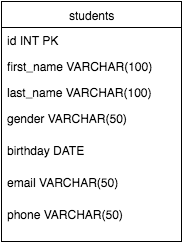

The diagram above was exported from draw.io. Its source (the exported page's mxGraphModel, read from the mxfile embedded in the PNG):
<mxGraphModel dx="887" dy="675" grid="1" gridSize="10" guides="1" tooltips="1" connect="1" arrows="1" fold="1" page="1" pageScale="1" pageWidth="850" pageHeight="1100" background="#ffffff" math="0" shadow="0">
  <root>
    <mxCell id="0" />
    <mxCell id="1" parent="0" />
    <mxCell id="2" value="students" style="swimlane;html=1;fontStyle=0;childLayout=stackLayout;horizontal=1;startSize=26;fillColor=none;horizontalStack=0;resizeParent=1;resizeLast=0;collapsible=1;marginBottom=0;swimlaneFillColor=#ffffff;" vertex="1" parent="1">
      <mxGeometry x="80" y="160" width="180" height="240" as="geometry" />
    </mxCell>
    <mxCell id="3" value="id INT PK" style="text;html=1;strokeColor=none;fillColor=none;align=left;verticalAlign=top;spacingLeft=4;spacingRight=4;whiteSpace=wrap;overflow=hidden;rotatable=0;points=[[0,0.5],[1,0.5]];portConstraint=eastwest;" vertex="1" parent="2">
      <mxGeometry y="26" width="180" height="26" as="geometry" />
    </mxCell>
    <mxCell id="4" value="first_name VARCHAR(100)" style="text;html=1;strokeColor=none;fillColor=none;align=left;verticalAlign=top;spacingLeft=4;spacingRight=4;whiteSpace=wrap;overflow=hidden;rotatable=0;points=[[0,0.5],[1,0.5]];portConstraint=eastwest;" vertex="1" parent="2">
      <mxGeometry y="52" width="180" height="26" as="geometry" />
    </mxCell>
    <mxCell id="9" value="last_name VARCHAR(100)" style="text;html=1;strokeColor=none;fillColor=none;align=left;verticalAlign=top;spacingLeft=4;spacingRight=4;whiteSpace=wrap;overflow=hidden;rotatable=0;points=[[0,0.5],[1,0.5]];portConstraint=eastwest;" vertex="1" parent="2">
      <mxGeometry y="78" width="180" height="26" as="geometry" />
    </mxCell>
    <mxCell id="8" value="gender VARCHAR(50)" style="text;html=1;strokeColor=none;fillColor=none;align=left;verticalAlign=top;spacingLeft=4;spacingRight=4;whiteSpace=wrap;overflow=hidden;rotatable=0;points=[[0,0.5],[1,0.5]];portConstraint=eastwest;" vertex="1" parent="2">
      <mxGeometry y="104" width="180" height="32" as="geometry" />
    </mxCell>
    <mxCell id="51" value="birthday DATE" style="text;html=1;strokeColor=none;fillColor=none;align=left;verticalAlign=top;spacingLeft=4;spacingRight=4;whiteSpace=wrap;overflow=hidden;rotatable=0;points=[[0,0.5],[1,0.5]];portConstraint=eastwest;" vertex="1" parent="2">
      <mxGeometry y="136" width="180" height="32" as="geometry" />
    </mxCell>
    <mxCell id="52" value="email VARCHAR(50)" style="text;html=1;strokeColor=none;fillColor=none;align=left;verticalAlign=top;spacingLeft=4;spacingRight=4;whiteSpace=wrap;overflow=hidden;rotatable=0;points=[[0,0.5],[1,0.5]];portConstraint=eastwest;" vertex="1" parent="2">
      <mxGeometry y="168" width="180" height="32" as="geometry" />
    </mxCell>
    <mxCell id="53" value="phone VARCHAR(50)" style="text;html=1;strokeColor=none;fillColor=none;align=left;verticalAlign=top;spacingLeft=4;spacingRight=4;whiteSpace=wrap;overflow=hidden;rotatable=0;points=[[0,0.5],[1,0.5]];portConstraint=eastwest;" vertex="1" parent="2">
      <mxGeometry y="200" width="180" height="32" as="geometry" />
    </mxCell>
  </root>
</mxGraphModel>